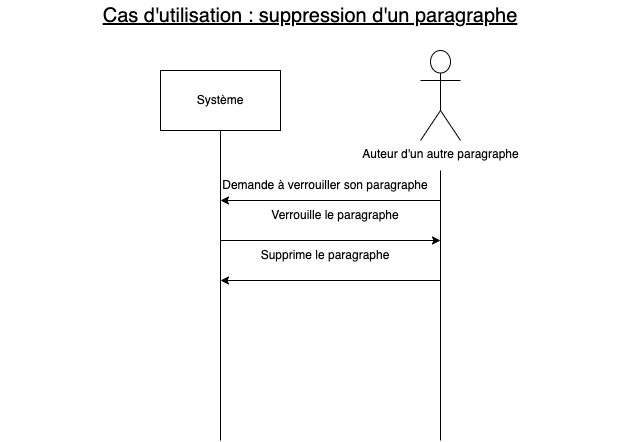

The diagram above was exported from draw.io. Its source (the exported page's mxGraphModel, read from the mxfile embedded in the PNG):
<mxGraphModel dx="979" dy="566" grid="1" gridSize="10" guides="1" tooltips="1" connect="1" arrows="1" fold="1" page="1" pageScale="1" pageWidth="827" pageHeight="1169" math="0" shadow="0">
  <root>
    <mxCell id="0" />
    <mxCell id="1" parent="0" />
    <mxCell id="ErDzD6YGOBM4NWswkEf9-21" value="&lt;u&gt;&lt;font style=&quot;font-size: 20px&quot;&gt;Cas d'utilisation : suppression d'un paragraphe&lt;/font&gt;&lt;/u&gt;" style="text;html=1;strokeColor=none;fillColor=none;align=center;verticalAlign=middle;whiteSpace=wrap;rounded=0;" vertex="1" parent="1">
      <mxGeometry x="104" width="620" height="30" as="geometry" />
    </mxCell>
    <mxCell id="ErDzD6YGOBM4NWswkEf9-22" value="Système" style="rounded=0;whiteSpace=wrap;html=1;" vertex="1" parent="1">
      <mxGeometry x="264" y="70" width="120" height="60" as="geometry" />
    </mxCell>
    <mxCell id="ErDzD6YGOBM4NWswkEf9-23" value="Auteur d'un autre paragraphe&lt;br&gt;" style="shape=umlActor;verticalLabelPosition=bottom;verticalAlign=top;html=1;outlineConnect=0;" vertex="1" parent="1">
      <mxGeometry x="524" y="50" width="40" height="90" as="geometry" />
    </mxCell>
    <mxCell id="ErDzD6YGOBM4NWswkEf9-24" value="" style="endArrow=none;html=1;rounded=0;entryX=0.5;entryY=1;entryDx=0;entryDy=0;" edge="1" parent="1" target="ErDzD6YGOBM4NWswkEf9-22">
      <mxGeometry width="50" height="50" relative="1" as="geometry">
        <mxPoint x="324" y="440" as="sourcePoint" />
        <mxPoint x="364" y="270" as="targetPoint" />
      </mxGeometry>
    </mxCell>
    <mxCell id="ErDzD6YGOBM4NWswkEf9-25" value="" style="endArrow=none;html=1;rounded=0;" edge="1" parent="1">
      <mxGeometry width="50" height="50" relative="1" as="geometry">
        <mxPoint x="544" y="440" as="sourcePoint" />
        <mxPoint x="544" y="170" as="targetPoint" />
      </mxGeometry>
    </mxCell>
    <mxCell id="ErDzD6YGOBM4NWswkEf9-26" value="" style="endArrow=classic;html=1;rounded=0;" edge="1" parent="1">
      <mxGeometry width="50" height="50" relative="1" as="geometry">
        <mxPoint x="544" y="200" as="sourcePoint" />
        <mxPoint x="324" y="200" as="targetPoint" />
      </mxGeometry>
    </mxCell>
    <mxCell id="ErDzD6YGOBM4NWswkEf9-27" value="Demande à verrouiller son paragraphe" style="text;html=1;strokeColor=none;fillColor=none;align=center;verticalAlign=middle;whiteSpace=wrap;rounded=0;" vertex="1" parent="1">
      <mxGeometry x="324" y="170" width="210" height="30" as="geometry" />
    </mxCell>
    <mxCell id="ErDzD6YGOBM4NWswkEf9-28" value="" style="endArrow=classic;html=1;rounded=0;" edge="1" parent="1">
      <mxGeometry width="50" height="50" relative="1" as="geometry">
        <mxPoint x="324" y="240" as="sourcePoint" />
        <mxPoint x="544" y="240" as="targetPoint" />
      </mxGeometry>
    </mxCell>
    <mxCell id="ErDzD6YGOBM4NWswkEf9-29" value="Verrouille le paragraphe" style="text;html=1;strokeColor=none;fillColor=none;align=center;verticalAlign=middle;whiteSpace=wrap;rounded=0;" vertex="1" parent="1">
      <mxGeometry x="364" y="200" width="150" height="30" as="geometry" />
    </mxCell>
    <mxCell id="ErDzD6YGOBM4NWswkEf9-30" value="" style="endArrow=classic;html=1;rounded=0;" edge="1" parent="1">
      <mxGeometry width="50" height="50" relative="1" as="geometry">
        <mxPoint x="544" y="280" as="sourcePoint" />
        <mxPoint x="324" y="280" as="targetPoint" />
      </mxGeometry>
    </mxCell>
    <mxCell id="ErDzD6YGOBM4NWswkEf9-31" value="Supprime le paragraphe" style="text;html=1;strokeColor=none;fillColor=none;align=center;verticalAlign=middle;whiteSpace=wrap;rounded=0;" vertex="1" parent="1">
      <mxGeometry x="349" y="240" width="160" height="30" as="geometry" />
    </mxCell>
  </root>
</mxGraphModel>